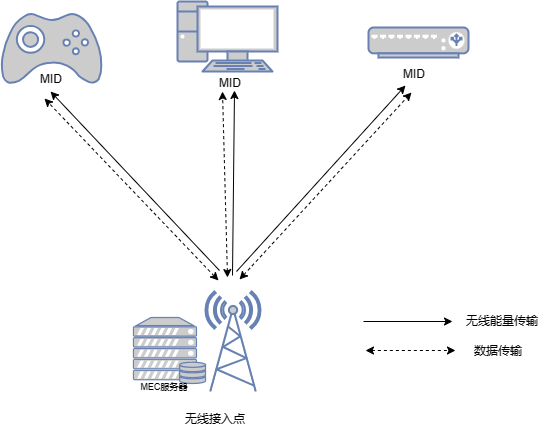

The diagram above was exported from draw.io. Its source (the exported page's mxGraphModel, read from the mxfile embedded in the PNG):
<mxGraphModel dx="938" dy="597" grid="0" gridSize="10" guides="1" tooltips="1" connect="1" arrows="1" fold="1" page="1" pageScale="1" pageWidth="827" pageHeight="1169" background="#ffffff" math="0" shadow="0">
  <root>
    <mxCell id="0" />
    <mxCell id="1" parent="0" />
    <mxCell id="mx9z_znemW6Fb7PYE_5p-1" value="" style="fontColor=#0066CC;verticalAlign=top;verticalLabelPosition=bottom;labelPosition=center;align=center;html=1;outlineConnect=0;fillColor=#CCCCCC;strokeColor=#6881B3;gradientColor=none;gradientDirection=north;strokeWidth=2;shape=mxgraph.networks.pc;" vertex="1" parent="1">
      <mxGeometry x="390" y="71" width="100" height="70" as="geometry" />
    </mxCell>
    <mxCell id="mx9z_znemW6Fb7PYE_5p-2" value="" style="fontColor=#0066CC;verticalAlign=top;verticalLabelPosition=bottom;labelPosition=center;align=center;html=1;outlineConnect=0;fillColor=#CCCCCC;strokeColor=#6881B3;gradientColor=none;gradientDirection=north;strokeWidth=2;shape=mxgraph.networks.gamepad;" vertex="1" parent="1">
      <mxGeometry x="214" y="83" width="100" height="70" as="geometry" />
    </mxCell>
    <mxCell id="mx9z_znemW6Fb7PYE_5p-3" value="" style="fontColor=#0066CC;verticalAlign=top;verticalLabelPosition=bottom;labelPosition=center;align=center;html=1;outlineConnect=0;fillColor=#CCCCCC;strokeColor=#6881B3;gradientColor=none;gradientDirection=north;strokeWidth=2;shape=mxgraph.networks.load_balancer;" vertex="1" parent="1">
      <mxGeometry x="581" y="97" width="100" height="30" as="geometry" />
    </mxCell>
    <mxCell id="mx9z_znemW6Fb7PYE_5p-4" value="" style="fontColor=#0066CC;verticalAlign=top;verticalLabelPosition=bottom;labelPosition=center;align=center;html=1;outlineConnect=0;fillColor=#CCCCCC;strokeColor=#6881B3;gradientColor=none;gradientDirection=north;strokeWidth=2;shape=mxgraph.networks.server_storage;" vertex="1" parent="1">
      <mxGeometry x="346" y="387" width="72" height="66" as="geometry" />
    </mxCell>
    <mxCell id="mx9z_znemW6Fb7PYE_5p-5" value="" style="fontColor=#0066CC;verticalAlign=top;verticalLabelPosition=bottom;labelPosition=center;align=center;html=1;outlineConnect=0;fillColor=#CCCCCC;strokeColor=#6881B3;gradientColor=none;gradientDirection=north;strokeWidth=2;shape=mxgraph.networks.radio_tower;" vertex="1" parent="1">
      <mxGeometry x="418" y="361" width="55" height="100" as="geometry" />
    </mxCell>
    <mxCell id="mx9z_znemW6Fb7PYE_5p-8" value="" style="endArrow=classic;html=1;rounded=0;" edge="1" parent="1">
      <mxGeometry width="50" height="50" relative="1" as="geometry">
        <mxPoint x="432" y="340" as="sourcePoint" />
        <mxPoint x="263" y="161" as="targetPoint" />
      </mxGeometry>
    </mxCell>
    <mxCell id="mx9z_znemW6Fb7PYE_5p-10" value="" style="endArrow=classic;html=1;rounded=0;" edge="1" parent="1">
      <mxGeometry width="50" height="50" relative="1" as="geometry">
        <mxPoint x="445" y="345" as="sourcePoint" />
        <mxPoint x="447" y="160" as="targetPoint" />
      </mxGeometry>
    </mxCell>
    <mxCell id="mx9z_znemW6Fb7PYE_5p-11" value="" style="endArrow=classic;html=1;rounded=0;" edge="1" parent="1">
      <mxGeometry width="50" height="50" relative="1" as="geometry">
        <mxPoint x="449" y="341" as="sourcePoint" />
        <mxPoint x="618" y="155" as="targetPoint" />
      </mxGeometry>
    </mxCell>
    <mxCell id="mx9z_znemW6Fb7PYE_5p-15" value="MEC服务器" style="text;strokeColor=none;align=center;fillColor=none;html=1;verticalAlign=middle;whiteSpace=wrap;rounded=0;fontSize=9;" vertex="1" parent="1">
      <mxGeometry x="343" y="443" width="68" height="27" as="geometry" />
    </mxCell>
    <mxCell id="mx9z_znemW6Fb7PYE_5p-18" value="" style="endArrow=classic;html=1;rounded=0;endSize=6;" edge="1" parent="1">
      <mxGeometry width="50" height="50" relative="1" as="geometry">
        <mxPoint x="576" y="391" as="sourcePoint" />
        <mxPoint x="665" y="391" as="targetPoint" />
      </mxGeometry>
    </mxCell>
    <mxCell id="mx9z_znemW6Fb7PYE_5p-20" value="无线能量传输" style="text;strokeColor=none;align=center;fillColor=none;html=1;verticalAlign=middle;whiteSpace=wrap;rounded=0;" vertex="1" parent="1">
      <mxGeometry x="672" y="376" width="86" height="30" as="geometry" />
    </mxCell>
    <mxCell id="mx9z_znemW6Fb7PYE_5p-22" value="" style="endArrow=classic;startArrow=classic;html=1;rounded=0;dashed=1;" edge="1" parent="1">
      <mxGeometry width="50" height="50" relative="1" as="geometry">
        <mxPoint x="431" y="350" as="sourcePoint" />
        <mxPoint x="257" y="168" as="targetPoint" />
      </mxGeometry>
    </mxCell>
    <mxCell id="mx9z_znemW6Fb7PYE_5p-23" value="" style="endArrow=classic;startArrow=classic;html=1;rounded=0;dashed=1;" edge="1" parent="1">
      <mxGeometry width="50" height="50" relative="1" as="geometry">
        <mxPoint x="440" y="347" as="sourcePoint" />
        <mxPoint x="435" y="161" as="targetPoint" />
      </mxGeometry>
    </mxCell>
    <mxCell id="mx9z_znemW6Fb7PYE_5p-24" value="" style="endArrow=classic;startArrow=classic;html=1;rounded=0;dashed=1;" edge="1" parent="1">
      <mxGeometry width="50" height="50" relative="1" as="geometry">
        <mxPoint x="452" y="349" as="sourcePoint" />
        <mxPoint x="624" y="162" as="targetPoint" />
      </mxGeometry>
    </mxCell>
    <mxCell id="mx9z_znemW6Fb7PYE_5p-25" value="" style="endArrow=classic;startArrow=classic;html=1;rounded=0;dashed=1;" edge="1" parent="1">
      <mxGeometry width="50" height="50" relative="1" as="geometry">
        <mxPoint x="578" y="420" as="sourcePoint" />
        <mxPoint x="668" y="420" as="targetPoint" />
      </mxGeometry>
    </mxCell>
    <mxCell id="mx9z_znemW6Fb7PYE_5p-26" value="数据传输" style="text;strokeColor=none;align=center;fillColor=none;html=1;verticalAlign=middle;whiteSpace=wrap;rounded=0;" vertex="1" parent="1">
      <mxGeometry x="681" y="406" width="60" height="30" as="geometry" />
    </mxCell>
    <mxCell id="mx9z_znemW6Fb7PYE_5p-28" value="MID" style="text;strokeColor=none;align=center;fillColor=none;html=1;verticalAlign=middle;whiteSpace=wrap;rounded=0;" vertex="1" parent="1">
      <mxGeometry x="234" y="134" width="60" height="30" as="geometry" />
    </mxCell>
    <mxCell id="mx9z_znemW6Fb7PYE_5p-29" value="MID" style="text;strokeColor=none;align=center;fillColor=none;html=1;verticalAlign=middle;whiteSpace=wrap;rounded=0;" vertex="1" parent="1">
      <mxGeometry x="413" y="138" width="60" height="30" as="geometry" />
    </mxCell>
    <mxCell id="mx9z_znemW6Fb7PYE_5p-30" value="MID" style="text;strokeColor=none;align=center;fillColor=none;html=1;verticalAlign=middle;whiteSpace=wrap;rounded=0;" vertex="1" parent="1">
      <mxGeometry x="597" y="129" width="60" height="30" as="geometry" />
    </mxCell>
    <mxCell id="mx9z_znemW6Fb7PYE_5p-31" value="无线接入点" style="text;strokeColor=none;align=center;fillColor=none;html=1;verticalAlign=middle;whiteSpace=wrap;rounded=0;" vertex="1" parent="1">
      <mxGeometry x="393" y="474" width="70" height="30" as="geometry" />
    </mxCell>
  </root>
</mxGraphModel>